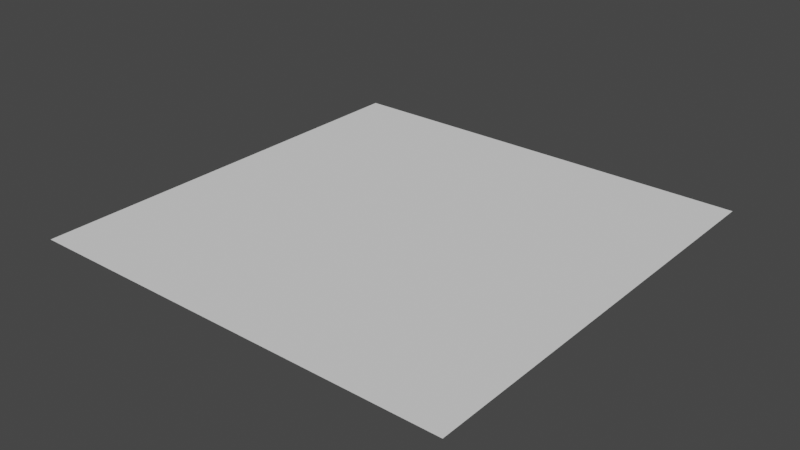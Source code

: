 # Source: Landscape.blend  (saved by Blender 2.93.21; exported with 4.5.12 LTS)
import bpy
from mathutils import Matrix  # noqa: F401  (used for matrix-valued properties, if any)

bpy.ops.wm.read_factory_settings(use_empty=True)
scene = bpy.context.scene
scene.name = 'Scene'

# ---- collections
col_collection = bpy.data.collections.new('Collection'); scene.collection.children.link(col_collection)

# ---- world
world_world = bpy.data.worlds.new('World'); scene.world = world_world
world_world.use_nodes = True; world_world.node_tree.nodes.clear()
_N = world_world.node_tree.nodes; _L = world_world.node_tree.links
n0 = _N.new('ShaderNodeOutputWorld'); n0.name = 'World Output'; n0.location = (300, 300)
n1 = _N.new('ShaderNodeBackground'); n1.name = 'Background'; n1.location = (10, 300)
n1.inputs[0].default_value = (0.05088, 0.05088, 0.05088, 1.0)
_L.new(n1.outputs[0], n0.inputs[0])
n0.is_active_output = True
world_world.color = (0.05088, 0.05088, 0.05088)
world_world.use_sun_shadow = False
world_world.sun_shadow_jitter_overblur = 0.0

# ---- meshes
me_plane = bpy.data.meshes.new('Plane')
me_plane.from_pydata([(-500.0, -500.0, 0.0), (500.0, -500.0, 0.0), (-500.0, 500.0, 0.0), (500.0, 500.0, 0.0)], [], [(0, 1, 3, 2)])
_uv = me_plane.uv_layers.new(name='UVMap')
_uv.uv.foreach_set('vector', [0.0, 0.0, 1.0, 0.0, 1.0, 1.0, 0.0, 1.0])
me_plane.use_remesh_fix_poles = True
me_plane.use_remesh_preserve_attributes = False
me_plane.update()

# ---- objects
ob_plane = bpy.data.objects.new('Plane', me_plane)

# ---- transforms, parenting, visibility, modifiers, constraints
ob_plane.location = (0.0, 0.0, 0.0)

# ---- collection membership
col_collection.objects.link(ob_plane)

# ---- scene / render settings (as saved in the file)
scene.frame_start = 1; scene.frame_end = 250; scene.frame_set(1)
scene.render.engine = 'BLENDER_EEVEE_NEXT'
scene.cycles.use_denoising = False
scene.cycles.samples = 128
scene.cycles.sampling_pattern = 'TABULATED_SOBOL'
scene.cycles.use_adaptive_sampling = False
scene.cycles.use_light_tree = False
scene.view_settings.view_transform = 'Filmic'
bpy.context.view_layer.update()

# ---- added for rendering (the .blend has no active camera and no usable light): camera, sun
cam_auto = bpy.data.cameras.new('AutoCamera')
cam_auto.lens = 50.0
cam_auto.sensor_width = 36.0
cam_auto.clip_end = 22963.5
ob_auto_camera = bpy.data.objects.new('AutoCamera', cam_auto)
scene.collection.objects.link(ob_auto_camera)
ob_auto_camera.location = (1308.47, -1570.16, 1046.77)
ob_auto_camera.rotation_euler = (1.09748, -7.21219e-08, 0.694738)
scene.camera = ob_auto_camera
light_auto_sun = bpy.data.lights.new('AutoSun', 'SUN')
light_auto_sun.energy = 3.0
light_auto_sun.angle = 0.0523599
ob_auto_sun = bpy.data.objects.new('AutoSun', light_auto_sun)
scene.collection.objects.link(ob_auto_sun)
ob_auto_sun.rotation_euler = (0.872665, 0.174533, 0.523599)
bpy.context.view_layer.update()
